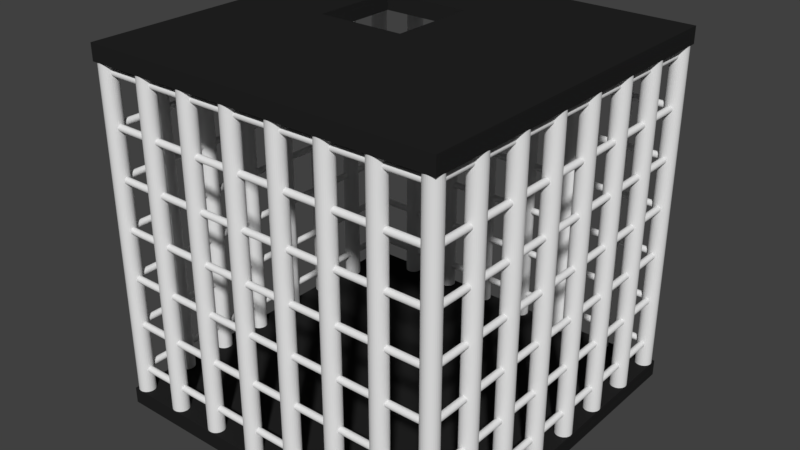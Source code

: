 # Source: K_figboden.blend  (saved by Blender 2.77.0; exported with 4.5.12 LTS)
import bpy
from mathutils import Matrix  # noqa: F401  (used for matrix-valued properties, if any)

bpy.ops.wm.read_factory_settings(use_empty=True)
scene = bpy.context.scene
scene.name = 'Scene'

# ---- collections
col_collection_1 = bpy.data.collections.new('Collection 1'); scene.collection.children.link(col_collection_1)

# ---- materials (node trees are filled in below, after node groups)
mat_cagedeckel = bpy.data.materials.new('CageDeckel')
mat_cagedeckel.alpha_threshold = 0.0
mat_cagedeckel.use_transparent_shadow = False
mat_cagedeckel.diffuse_color = (0.01739, 0.01739, 0.01739, 1.0)
mat_cagedeckel.roughness = 0.5
mat_cagecylindermaterial = bpy.data.materials.new('CageCylinderMaterial')
mat_cagecylindermaterial.alpha_threshold = 0.0
mat_cagecylindermaterial.use_transparent_shadow = False
mat_cagecylindermaterial.specular_color = (0.08714, 0.08578, 0.07568)
mat_cagecylindermaterial.roughness = 0.5

# ---- material node trees

# ---- world
world_world = bpy.data.worlds.new('World'); scene.world = world_world
world_world.color = (0.05088, 0.05088, 0.05088)
world_world.use_sun_shadow = False
world_world.sun_shadow_jitter_overblur = 0.0
world_world.cycles.sampling_method = 'MANUAL'

# ---- meshes
me_cube_000 = bpy.data.meshes.new('Cube.000')
me_cube_000.from_pydata([(-1.0, -1.0, -1.0), (-1.0, -1.0, 1.0), (-1.0, 1.0, -1.0), (-1.0, 1.0, 1.0), (1.0, -1.0, -1.0), (1.0, -1.0, 1.0), (1.0, 1.0, -1.0), (1.0, 1.0, 1.0), (-1.0, -1.0, -0.5), (-1.0, -1.0, 0.0), (-1.0, -1.0, 0.5), (-1.0, -0.5, 1.0), (-1.0, 0.0, 1.0), (-1.0, 0.5, 1.0), (-1.0, 1.0, 0.5), (-1.0, 1.0, 0.0), (-1.0, 1.0, -0.5), (-1.0, 0.5, -1.0), (-1.0, 0.0, -1.0), (-1.0, -0.5, -1.0), (-0.5, 1.0, 1.0), (0.0, 1.0, 1.0), (0.5, 1.0, 1.0), (1.0, 1.0, 0.5), (1.0, 1.0, 0.0), (1.0, 1.0, -0.5), (0.5, 1.0, -1.0), (0.0, 1.0, -1.0), (-0.5, 1.0, -1.0), (1.0, 0.5, 1.0), (1.0, 0.0, 1.0), (1.0, -0.5, 1.0), (1.0, -1.0, 0.5), (1.0, -1.0, 0.0), (1.0, -1.0, -0.5), (1.0, -0.5, -1.0), (1.0, 0.0, -1.0), (1.0, 0.5, -1.0), (0.5, -1.0, 1.0), (0.0, -1.0, 1.0), (-0.5, -1.0, 1.0), (-0.5, -1.0, -1.0), (0.0, -1.0, -1.0), (0.5, -1.0, -1.0), (0.5, -0.5, 1.0), (0.0, -0.5, 1.0), (-0.5, -0.5, 1.0), (0.5, 0.0, 1.0), (0.0, 0.0, 1.0), (-0.5, 0.0, 1.0), (0.5, 0.5, 1.0), (0.0, 0.5, 1.0), (-0.5, 0.5, 1.0), (-0.5, -0.5, -1.0), (0.0, -0.5, -1.0), (0.5, -0.5, -1.0), (-0.5, 0.0, -1.0), (0.0, 0.0, -1.0), (0.5, 0.0, -1.0), (-0.5, 0.5, -1.0), (0.0, 0.5, -1.0), (0.5, 0.5, -1.0), (0.5, -1.0, 0.5), (0.5, -1.0, 0.0), (0.5, -1.0, -0.5), (0.0, -1.0, 0.5), (0.0, -1.0, 0.0), (0.0, -1.0, -0.5), (-0.5, -1.0, 0.5), (-0.5, -1.0, 0.0), (-0.5, -1.0, -0.5), (1.0, 0.5, 0.5), (1.0, 0.5, 0.0), (1.0, 0.5, -0.5), (1.0, 0.0, 0.5), (1.0, 0.0, 0.0), (1.0, 0.0, -0.5), (1.0, -0.5, 0.5), (1.0, -0.5, 0.0), (1.0, -0.5, -0.5), (-0.5, 1.0, 0.5), (-0.5, 1.0, 0.0), (-0.5, 1.0, -0.5), (0.0, 1.0, 0.5), (0.0, 1.0, 0.0), (0.0, 1.0, -0.5), (0.5, 1.0, 0.5), (0.5, 1.0, 0.0), (0.5, 1.0, -0.5), (-1.0, -0.5, 0.5), (-1.0, -0.5, 0.0), (-1.0, -0.5, -0.5), (-1.0, 0.0, 0.5), (-1.0, 0.0, 0.0), (-1.0, 0.0, -0.5), (-1.0, 0.5, 0.5), (-1.0, 0.5, 0.0), (-1.0, 0.5, -0.5)], [], [(97, 16, 2, 17), (88, 25, 6, 26), (79, 34, 4, 35), (70, 8, 0, 41), (61, 26, 6, 37), (52, 20, 3, 13), (40, 46, 11, 1), (46, 49, 12, 11), (49, 52, 13, 12), (5, 31, 44, 38), (38, 44, 45, 39), (39, 45, 46, 40), (31, 30, 47, 44), (44, 47, 48, 45), (45, 48, 49, 46), (30, 29, 50, 47), (47, 50, 51, 48), (49, 56, 59, 52), (29, 7, 22, 50), (50, 22, 21, 51), (51, 21, 20, 52), (43, 55, 35, 4), (55, 58, 36, 35), (58, 61, 37, 36), (0, 19, 53, 41), (41, 53, 54, 42), (42, 54, 55, 43), (19, 18, 56, 53), (53, 56, 57, 54), (54, 57, 58, 55), (18, 17, 59, 56), (48, 57, 56, 49), (57, 60, 61, 58), (17, 2, 28, 59), (59, 28, 27, 60), (60, 27, 26, 61), (34, 64, 43, 4), (64, 67, 42, 43), (67, 70, 41, 42), (5, 38, 62, 32), (32, 62, 63, 33), (33, 63, 64, 34), (38, 39, 65, 62), (62, 65, 66, 63), (63, 66, 67, 64), (39, 40, 68, 65), (65, 68, 69, 66), (66, 69, 70, 67), (40, 1, 10, 68), (68, 10, 9, 69), (69, 9, 8, 70), (25, 73, 37, 6), (73, 76, 36, 37), (76, 79, 35, 36), (7, 29, 71, 23), (23, 71, 72, 24), (24, 72, 73, 25), (29, 30, 74, 71), (71, 74, 75, 72), (72, 75, 76, 73), (30, 31, 77, 74), (74, 77, 78, 75), (75, 78, 79, 76), (31, 5, 32, 77), (77, 32, 33, 78), (78, 33, 34, 79), (16, 82, 28, 2), (82, 85, 27, 28), (85, 88, 26, 27), (3, 20, 80, 14), (14, 80, 81, 15), (15, 81, 82, 16), (20, 21, 83, 80), (80, 83, 84, 81), (81, 84, 85, 82), (21, 22, 86, 83), (83, 86, 87, 84), (84, 87, 88, 85), (22, 7, 23, 86), (86, 23, 24, 87), (87, 24, 25, 88), (8, 91, 19, 0), (91, 94, 18, 19), (94, 97, 17, 18), (1, 11, 89, 10), (10, 89, 90, 9), (9, 90, 91, 8), (11, 12, 92, 89), (89, 92, 93, 90), (90, 93, 94, 91), (12, 13, 95, 92), (92, 95, 96, 93), (93, 96, 97, 94), (13, 3, 14, 95), (95, 14, 15, 96), (96, 15, 16, 97), (51, 52, 59, 60), (48, 51, 60, 57)])
_uv = me_cube_000.uv_layers.new(name='UVMap')
_uv.uv.foreach_set('vector', [0.4546, 0.8188, 0.3639, 0.8188, 0.3639, 0.9096, 0.4546, 0.9096, 0.09105, 0.7281, 0.0003028, 0.7281, 0.0003028, 0.8188, 0.09105, 0.8188, 0.1818, 0.6367, 0.2725, 0.6367, 0.2725, 0.7275, 0.1818, 0.7275, 0.6361, 0.8188, 0.7269, 0.8188, 0.7269, 0.9096, 0.6361, 0.9096, 0.09105, 0.3639, 0.09105, 0.2731, 0.0003028, 0.2731, 0.0003028, 0.3639, 0.09105, 0.09105, 0.0003028, 0.09105, 0.0003028, 0.0003028, 0.09105, 0.0003028, 0.3633, 0.09105, 0.2725, 0.09105, 0.2725, 0.0003028, 0.3633, 0.0003028, 0.2725, 0.09105, 0.1818, 0.09105, 0.1818, 0.0003028, 0.2725, 0.0003028, 0.1818, 0.09105, 0.09105, 0.09105, 0.09105, 0.0003028, 0.1818, 0.0003028, 0.7275, 0.9997, 0.7275, 0.909, 0.8182, 0.909, 0.8182, 0.9997, 0.3633, 0.2725, 0.2725, 0.2725, 0.2725, 0.1818, 0.3633, 0.1818, 0.3633, 0.1818, 0.2725, 0.1818, 0.2725, 0.09105, 0.3633, 0.09105, 0.7275, 0.909, 0.7275, 0.8182, 0.8182, 0.8182, 0.8182, 0.909, 0.2725, 0.2725, 0.1818, 0.2725, 0.1818, 0.1818, 0.2725, 0.1818, 0.2725, 0.1818, 0.1818, 0.1818, 0.1818, 0.09105, 0.2725, 0.09105, 0.7275, 0.8182, 0.7275, 0.7275, 0.8182, 0.7275, 0.8182, 0.8182, 0.1818, 0.2725, 0.09105, 0.2725, 0.09105, 0.1818, 0.1818, 0.1818, 0.9096, 0.2731, 0.9096, 0.6361, 0.8188, 0.6361, 0.8188, 0.2731, 0.7275, 0.7275, 0.7275, 0.6367, 0.8182, 0.6367, 0.8182, 0.7275, 0.09105, 0.2725, 0.0003028, 0.2725, 0.0003028, 0.1818, 0.09105, 0.1818, 0.09105, 0.1818, 0.0003028, 0.1818, 0.0003028, 0.09105, 0.09105, 0.09105, 0.09105, 0.6361, 0.09105, 0.5454, 0.0003028, 0.5454, 0.0003028, 0.6361, 0.09105, 0.5454, 0.09105, 0.4546, 0.0003028, 0.4546, 0.0003028, 0.5454, 0.09105, 0.4546, 0.09105, 0.3639, 0.0003028, 0.3639, 0.0003028, 0.4546, 0.3633, 0.6361, 0.3633, 0.5454, 0.2725, 0.5454, 0.2725, 0.6361, 0.2725, 0.6361, 0.2725, 0.5454, 0.1818, 0.5454, 0.1818, 0.6361, 0.1818, 0.6361, 0.1818, 0.5454, 0.09105, 0.5454, 0.09105, 0.6361, 0.3633, 0.5454, 0.3633, 0.4546, 0.2725, 0.4546, 0.2725, 0.5454, 0.2725, 0.5454, 0.2725, 0.4546, 0.1818, 0.4546, 0.1818, 0.5454, 0.1818, 0.5454, 0.1818, 0.4546, 0.09105, 0.4546, 0.09105, 0.5454, 0.3633, 0.4546, 0.3633, 0.3639, 0.2725, 0.3639, 0.2725, 0.4546, 0.1818, 0.1818, 0.5448, 0.1818, 0.5448, 0.09105, 0.1818, 0.09105, 0.1818, 0.4546, 0.1818, 0.3639, 0.09105, 0.3639, 0.09105, 0.4546, 0.3633, 0.3639, 0.3633, 0.2731, 0.2725, 0.2731, 0.2725, 0.3639, 0.2725, 0.3639, 0.2725, 0.2731, 0.1818, 0.2731, 0.1818, 0.3639, 0.1818, 0.3639, 0.1818, 0.2731, 0.09105, 0.2731, 0.09105, 0.3639, 0.2725, 0.6367, 0.3633, 0.6367, 0.3633, 0.7275, 0.2725, 0.7275, 0.4546, 0.8188, 0.5454, 0.8188, 0.5454, 0.9096, 0.4546, 0.9096, 0.5454, 0.8188, 0.6361, 0.8188, 0.6361, 0.9096, 0.5454, 0.9096, 0.6361, 0.2731, 0.7269, 0.2731, 0.7269, 0.3639, 0.6361, 0.3639, 0.6361, 0.3639, 0.7269, 0.3639, 0.7269, 0.4546, 0.6361, 0.4546, 0.6361, 0.4546, 0.7269, 0.4546, 0.7269, 0.5454, 0.6361, 0.5454, 0.4546, 0.546, 0.5454, 0.546, 0.5454, 0.6367, 0.4546, 0.6367, 0.4546, 0.6367, 0.5454, 0.6367, 0.5454, 0.7275, 0.4546, 0.7275, 0.4546, 0.7275, 0.5454, 0.7275, 0.5454, 0.8182, 0.4546, 0.8182, 0.5454, 0.546, 0.6361, 0.546, 0.6361, 0.6367, 0.5454, 0.6367, 0.5454, 0.6367, 0.6361, 0.6367, 0.6361, 0.7275, 0.5454, 0.7275, 0.5454, 0.7275, 0.6361, 0.7275, 0.6361, 0.8182, 0.5454, 0.8182, 0.6361, 0.546, 0.7269, 0.546, 0.7269, 0.6367, 0.6361, 0.6367, 0.6361, 0.6367, 0.7269, 0.6367, 0.7269, 0.7275, 0.6361, 0.7275, 0.6361, 0.7275, 0.7269, 0.7275, 0.7269, 0.8182, 0.6361, 0.8182, 0.0003028, 0.8194, 0.09105, 0.8194, 0.09105, 0.9102, 0.0003028, 0.9102, 0.0003028, 0.6367, 0.09105, 0.6367, 0.09105, 0.7275, 0.0003028, 0.7275, 0.09105, 0.6367, 0.1818, 0.6367, 0.1818, 0.7275, 0.09105, 0.7275, 0.8188, 0.6367, 0.9096, 0.6367, 0.9096, 0.7275, 0.8188, 0.7275, 0.8188, 0.7275, 0.9096, 0.7275, 0.9096, 0.8182, 0.8188, 0.8182, 0.8188, 0.8182, 0.9096, 0.8182, 0.9096, 0.909, 0.8188, 0.909, 0.3639, 0.2731, 0.4546, 0.2731, 0.4546, 0.3639, 0.3639, 0.3639, 0.3639, 0.3639, 0.4546, 0.3639, 0.4546, 0.4546, 0.3639, 0.4546, 0.3639, 0.4546, 0.4546, 0.4546, 0.4546, 0.5454, 0.3639, 0.5454, 0.4546, 0.2731, 0.5454, 0.2731, 0.5454, 0.3639, 0.4546, 0.3639, 0.4546, 0.3639, 0.5454, 0.3639, 0.5454, 0.4546, 0.4546, 0.4546, 0.4546, 0.4546, 0.5454, 0.4546, 0.5454, 0.5454, 0.4546, 0.5454, 0.5454, 0.2731, 0.6361, 0.2731, 0.6361, 0.3639, 0.5454, 0.3639, 0.5454, 0.3639, 0.6361, 0.3639, 0.6361, 0.4546, 0.5454, 0.4546, 0.5454, 0.4546, 0.6361, 0.4546, 0.6361, 0.5454, 0.5454, 0.5454, 0.3633, 0.7281, 0.2725, 0.7281, 0.2725, 0.8188, 0.3633, 0.8188, 0.2725, 0.7281, 0.1818, 0.7281, 0.1818, 0.8188, 0.2725, 0.8188, 0.1818, 0.7281, 0.09105, 0.7281, 0.09105, 0.8188, 0.1818, 0.8188, 0.9083, 0.0003028, 0.8176, 0.0003028, 0.8176, 0.09105, 0.9083, 0.09105, 0.9083, 0.09105, 0.8176, 0.09105, 0.8176, 0.1818, 0.9083, 0.1818, 0.9083, 0.1818, 0.8176, 0.1818, 0.8176, 0.2725, 0.9083, 0.2725, 0.8176, 0.0003028, 0.7269, 0.0003028, 0.7269, 0.09105, 0.8176, 0.09105, 0.8176, 0.09105, 0.7269, 0.09105, 0.7269, 0.1818, 0.8176, 0.1818, 0.8176, 0.1818, 0.7269, 0.1818, 0.7269, 0.2725, 0.8176, 0.2725, 0.7269, 0.0003028, 0.6361, 0.0003028, 0.6361, 0.09105, 0.7269, 0.09105, 0.7269, 0.09105, 0.6361, 0.09105, 0.6361, 0.1818, 0.7269, 0.1818, 0.7269, 0.1818, 0.6361, 0.1818, 0.6361, 0.2725, 0.7269, 0.2725, 0.6361, 0.0003028, 0.5454, 0.0003028, 0.5454, 0.09105, 0.6361, 0.09105, 0.6361, 0.09105, 0.5454, 0.09105, 0.5454, 0.1818, 0.6361, 0.1818, 0.6361, 0.1818, 0.5454, 0.1818, 0.5454, 0.2725, 0.6361, 0.2725, 0.7269, 0.8188, 0.6361, 0.8188, 0.6361, 0.9096, 0.7269, 0.9096, 0.6361, 0.8188, 0.5454, 0.8188, 0.5454, 0.9096, 0.6361, 0.9096, 0.5454, 0.8188, 0.4546, 0.8188, 0.4546, 0.9096, 0.5454, 0.9096, 0.7269, 0.546, 0.6361, 0.546, 0.6361, 0.6367, 0.7269, 0.6367, 0.7269, 0.6367, 0.6361, 0.6367, 0.6361, 0.7275, 0.7269, 0.7275, 0.7269, 0.7275, 0.6361, 0.7275, 0.6361, 0.8182, 0.7269, 0.8182, 0.6361, 0.546, 0.5454, 0.546, 0.5454, 0.6367, 0.6361, 0.6367, 0.6361, 0.6367, 0.5454, 0.6367, 0.5454, 0.7275, 0.6361, 0.7275, 0.6361, 0.7275, 0.5454, 0.7275, 0.5454, 0.8182, 0.6361, 0.8182, 0.5454, 0.546, 0.4546, 0.546, 0.4546, 0.6367, 0.5454, 0.6367, 0.5454, 0.6367, 0.4546, 0.6367, 0.4546, 0.7275, 0.5454, 0.7275, 0.5454, 0.7275, 0.4546, 0.7275, 0.4546, 0.8182, 0.5454, 0.8182, 0.4546, 0.546, 0.3639, 0.546, 0.3639, 0.6367, 0.4546, 0.6367, 0.4546, 0.6367, 0.3639, 0.6367, 0.3639, 0.7275, 0.4546, 0.7275, 0.4546, 0.7275, 0.3639, 0.7275, 0.3639, 0.8182, 0.4546, 0.8182, 0.7275, 0.2731, 0.8182, 0.2731, 0.8182, 0.6361, 0.7275, 0.6361, 0.1818, 0.1818, 0.1818, 0.2725, 0.5448, 0.2725, 0.5448, 0.1818])
me_cube_000.materials.append(mat_cagedeckel)
me_cube_000.use_remesh_preserve_volume = False
me_cube_000.use_remesh_preserve_attributes = False
me_cube_000.use_mirror_vertex_groups = False
me_cube_000.update()
me_cylinder_007 = bpy.data.meshes.new('Cylinder.007')
me_cylinder_007.from_pydata([(0.0, 1.0, -1.0), (0.0, 1.0, 1.0), (0.1951, 0.9808, -1.0), (0.1951, 0.9808, 1.0), (0.3827, 0.9239, -1.0), (0.3827, 0.9239, 1.0), (0.5556, 0.8315, -1.0), (0.5556, 0.8315, 1.0), (0.7071, 0.7071, -1.0), (0.7071, 0.7071, 1.0), (0.8315, 0.5556, -1.0), (0.8315, 0.5556, 1.0), (0.9239, 0.3827, -1.0), (0.9239, 0.3827, 1.0), (0.9808, 0.1951, -1.0), (0.9808, 0.1951, 1.0), (1.0, 7.55e-08, -1.0), (1.0, 7.55e-08, 1.0), (0.9808, -0.1951, -1.0), (0.9808, -0.1951, 1.0), (0.9239, -0.3827, -1.0), (0.9239, -0.3827, 1.0), (0.8315, -0.5556, -1.0), (0.8315, -0.5556, 1.0), (0.7071, -0.7071, -1.0), (0.7071, -0.7071, 1.0), (0.5556, -0.8315, -1.0), (0.5556, -0.8315, 1.0), (0.3827, -0.9239, -1.0), (0.3827, -0.9239, 1.0), (0.1951, -0.9808, -1.0), (0.1951, -0.9808, 1.0), (-3.258e-07, -1.0, -1.0), (-3.258e-07, -1.0, 1.0), (-0.1951, -0.9808, -1.0), (-0.1951, -0.9808, 1.0), (-0.3827, -0.9239, -1.0), (-0.3827, -0.9239, 1.0), (-0.5556, -0.8315, -1.0), (-0.5556, -0.8315, 1.0), (-0.7071, -0.7071, -1.0), (-0.7071, -0.7071, 1.0), (-0.8315, -0.5556, -1.0), (-0.8315, -0.5556, 1.0), (-0.9239, -0.3827, -1.0), (-0.9239, -0.3827, 1.0), (-0.9808, -0.1951, -1.0), (-0.9808, -0.1951, 1.0), (-1.0, 9.656e-07, -1.0), (-1.0, 9.656e-07, 1.0), (-0.9808, 0.1951, -1.0), (-0.9808, 0.1951, 1.0), (-0.9239, 0.3827, -1.0), (-0.9239, 0.3827, 1.0), (-0.8315, 0.5556, -1.0), (-0.8315, 0.5556, 1.0), (-0.7071, 0.7071, -1.0), (-0.7071, 0.7071, 1.0), (-0.5556, 0.8315, -1.0), (-0.5556, 0.8315, 1.0), (-0.3827, 0.9239, -1.0), (-0.3827, 0.9239, 1.0), (-0.1951, 0.9808, -1.0), (-0.1951, 0.9808, 1.0)], [], [(0, 1, 3, 2), (2, 3, 5, 4), (4, 5, 7, 6), (6, 7, 9, 8), (8, 9, 11, 10), (10, 11, 13, 12), (12, 13, 15, 14), (14, 15, 17, 16), (16, 17, 19, 18), (18, 19, 21, 20), (20, 21, 23, 22), (22, 23, 25, 24), (24, 25, 27, 26), (26, 27, 29, 28), (28, 29, 31, 30), (30, 31, 33, 32), (32, 33, 35, 34), (34, 35, 37, 36), (36, 37, 39, 38), (38, 39, 41, 40), (40, 41, 43, 42), (42, 43, 45, 44), (44, 45, 47, 46), (46, 47, 49, 48), (48, 49, 51, 50), (50, 51, 53, 52), (52, 53, 55, 54), (54, 55, 57, 56), (56, 57, 59, 58), (58, 59, 61, 60), (3, 1, 63, 61, 59, 57, 55, 53, 51, 49, 47, 45, 43, 41, 39, 37, 35, 33, 31, 29, 27, 25, 23, 21, 19, 17, 15, 13, 11, 9, 7, 5), (60, 61, 63, 62), (62, 63, 1, 0), (0, 2, 4, 6, 8, 10, 12, 14, 16, 18, 20, 22, 24, 26, 28, 30, 32, 34, 36, 38, 40, 42, 44, 46, 48, 50, 52, 54, 56, 58, 60, 62)])
me_cylinder_007.materials.append(mat_cagecylindermaterial)
me_cylinder_007.use_remesh_preserve_volume = False
me_cylinder_007.use_remesh_preserve_attributes = False
me_cylinder_007.use_mirror_vertex_groups = False
me_cylinder_007.update()
me_cylinder_006 = bpy.data.meshes.new('Cylinder.006')
me_cylinder_006.from_pydata([(0.0, 1.0, -1.0), (0.0, 1.0, 1.0), (0.1951, 0.9808, -1.0), (0.1951, 0.9808, 1.0), (0.3827, 0.9239, -1.0), (0.3827, 0.9239, 1.0), (0.5556, 0.8315, -1.0), (0.5556, 0.8315, 1.0), (0.7071, 0.7071, -1.0), (0.7071, 0.7071, 1.0), (0.8315, 0.5556, -1.0), (0.8315, 0.5556, 1.0), (0.9239, 0.3827, -1.0), (0.9239, 0.3827, 1.0), (0.9808, 0.1951, -1.0), (0.9808, 0.1951, 1.0), (1.0, 7.55e-08, -1.0), (1.0, 7.55e-08, 1.0), (0.9808, -0.1951, -1.0), (0.9808, -0.1951, 1.0), (0.9239, -0.3827, -1.0), (0.9239, -0.3827, 1.0), (0.8315, -0.5556, -1.0), (0.8315, -0.5556, 1.0), (0.7071, -0.7071, -1.0), (0.7071, -0.7071, 1.0), (0.5556, -0.8315, -1.0), (0.5556, -0.8315, 1.0), (0.3827, -0.9239, -1.0), (0.3827, -0.9239, 1.0), (0.1951, -0.9808, -1.0), (0.1951, -0.9808, 1.0), (-3.258e-07, -1.0, -1.0), (-3.258e-07, -1.0, 1.0), (-0.1951, -0.9808, -1.0), (-0.1951, -0.9808, 1.0), (-0.3827, -0.9239, -1.0), (-0.3827, -0.9239, 1.0), (-0.5556, -0.8315, -1.0), (-0.5556, -0.8315, 1.0), (-0.7071, -0.7071, -1.0), (-0.7071, -0.7071, 1.0), (-0.8315, -0.5556, -1.0), (-0.8315, -0.5556, 1.0), (-0.9239, -0.3827, -1.0), (-0.9239, -0.3827, 1.0), (-0.9808, -0.1951, -1.0), (-0.9808, -0.1951, 1.0), (-1.0, 9.656e-07, -1.0), (-1.0, 9.656e-07, 1.0), (-0.9808, 0.1951, -1.0), (-0.9808, 0.1951, 1.0), (-0.9239, 0.3827, -1.0), (-0.9239, 0.3827, 1.0), (-0.8315, 0.5556, -1.0), (-0.8315, 0.5556, 1.0), (-0.7071, 0.7071, -1.0), (-0.7071, 0.7071, 1.0), (-0.5556, 0.8315, -1.0), (-0.5556, 0.8315, 1.0), (-0.3827, 0.9239, -1.0), (-0.3827, 0.9239, 1.0), (-0.1951, 0.9808, -1.0), (-0.1951, 0.9808, 1.0)], [], [(0, 1, 3, 2), (2, 3, 5, 4), (4, 5, 7, 6), (6, 7, 9, 8), (8, 9, 11, 10), (10, 11, 13, 12), (12, 13, 15, 14), (14, 15, 17, 16), (16, 17, 19, 18), (18, 19, 21, 20), (20, 21, 23, 22), (22, 23, 25, 24), (24, 25, 27, 26), (26, 27, 29, 28), (28, 29, 31, 30), (30, 31, 33, 32), (32, 33, 35, 34), (34, 35, 37, 36), (36, 37, 39, 38), (38, 39, 41, 40), (40, 41, 43, 42), (42, 43, 45, 44), (44, 45, 47, 46), (46, 47, 49, 48), (48, 49, 51, 50), (50, 51, 53, 52), (52, 53, 55, 54), (54, 55, 57, 56), (56, 57, 59, 58), (58, 59, 61, 60), (3, 1, 63, 61, 59, 57, 55, 53, 51, 49, 47, 45, 43, 41, 39, 37, 35, 33, 31, 29, 27, 25, 23, 21, 19, 17, 15, 13, 11, 9, 7, 5), (60, 61, 63, 62), (62, 63, 1, 0), (0, 2, 4, 6, 8, 10, 12, 14, 16, 18, 20, 22, 24, 26, 28, 30, 32, 34, 36, 38, 40, 42, 44, 46, 48, 50, 52, 54, 56, 58, 60, 62)])
me_cylinder_006.materials.append(mat_cagecylindermaterial)
me_cylinder_006.use_remesh_preserve_volume = False
me_cylinder_006.use_remesh_preserve_attributes = False
me_cylinder_006.use_mirror_vertex_groups = False
me_cylinder_006.update()
me_cylinder_005 = bpy.data.meshes.new('Cylinder.005')
me_cylinder_005.from_pydata([(0.0, 1.0, -1.0), (0.0, 1.0, 1.0), (0.1951, 0.9808, -1.0), (0.1951, 0.9808, 1.0), (0.3827, 0.9239, -1.0), (0.3827, 0.9239, 1.0), (0.5556, 0.8315, -1.0), (0.5556, 0.8315, 1.0), (0.7071, 0.7071, -1.0), (0.7071, 0.7071, 1.0), (0.8315, 0.5556, -1.0), (0.8315, 0.5556, 1.0), (0.9239, 0.3827, -1.0), (0.9239, 0.3827, 1.0), (0.9808, 0.1951, -1.0), (0.9808, 0.1951, 1.0), (1.0, 7.55e-08, -1.0), (1.0, 7.55e-08, 1.0), (0.9808, -0.1951, -1.0), (0.9808, -0.1951, 1.0), (0.9239, -0.3827, -1.0), (0.9239, -0.3827, 1.0), (0.8315, -0.5556, -1.0), (0.8315, -0.5556, 1.0), (0.7071, -0.7071, -1.0), (0.7071, -0.7071, 1.0), (0.5556, -0.8315, -1.0), (0.5556, -0.8315, 1.0), (0.3827, -0.9239, -1.0), (0.3827, -0.9239, 1.0), (0.1951, -0.9808, -1.0), (0.1951, -0.9808, 1.0), (-3.258e-07, -1.0, -1.0), (-3.258e-07, -1.0, 1.0), (-0.1951, -0.9808, -1.0), (-0.1951, -0.9808, 1.0), (-0.3827, -0.9239, -1.0), (-0.3827, -0.9239, 1.0), (-0.5556, -0.8315, -1.0), (-0.5556, -0.8315, 1.0), (-0.7071, -0.7071, -1.0), (-0.7071, -0.7071, 1.0), (-0.8315, -0.5556, -1.0), (-0.8315, -0.5556, 1.0), (-0.9239, -0.3827, -1.0), (-0.9239, -0.3827, 1.0), (-0.9808, -0.1951, -1.0), (-0.9808, -0.1951, 1.0), (-1.0, 9.656e-07, -1.0), (-1.0, 9.656e-07, 1.0), (-0.9808, 0.1951, -1.0), (-0.9808, 0.1951, 1.0), (-0.9239, 0.3827, -1.0), (-0.9239, 0.3827, 1.0), (-0.8315, 0.5556, -1.0), (-0.8315, 0.5556, 1.0), (-0.7071, 0.7071, -1.0), (-0.7071, 0.7071, 1.0), (-0.5556, 0.8315, -1.0), (-0.5556, 0.8315, 1.0), (-0.3827, 0.9239, -1.0), (-0.3827, 0.9239, 1.0), (-0.1951, 0.9808, -1.0), (-0.1951, 0.9808, 1.0)], [], [(0, 1, 3, 2), (2, 3, 5, 4), (4, 5, 7, 6), (6, 7, 9, 8), (8, 9, 11, 10), (10, 11, 13, 12), (12, 13, 15, 14), (14, 15, 17, 16), (16, 17, 19, 18), (18, 19, 21, 20), (20, 21, 23, 22), (22, 23, 25, 24), (24, 25, 27, 26), (26, 27, 29, 28), (28, 29, 31, 30), (30, 31, 33, 32), (32, 33, 35, 34), (34, 35, 37, 36), (36, 37, 39, 38), (38, 39, 41, 40), (40, 41, 43, 42), (42, 43, 45, 44), (44, 45, 47, 46), (46, 47, 49, 48), (48, 49, 51, 50), (50, 51, 53, 52), (52, 53, 55, 54), (54, 55, 57, 56), (56, 57, 59, 58), (58, 59, 61, 60), (3, 1, 63, 61, 59, 57, 55, 53, 51, 49, 47, 45, 43, 41, 39, 37, 35, 33, 31, 29, 27, 25, 23, 21, 19, 17, 15, 13, 11, 9, 7, 5), (60, 61, 63, 62), (62, 63, 1, 0), (0, 2, 4, 6, 8, 10, 12, 14, 16, 18, 20, 22, 24, 26, 28, 30, 32, 34, 36, 38, 40, 42, 44, 46, 48, 50, 52, 54, 56, 58, 60, 62)])
me_cylinder_005.materials.append(mat_cagecylindermaterial)
me_cylinder_005.use_remesh_preserve_volume = False
me_cylinder_005.use_remesh_preserve_attributes = False
me_cylinder_005.use_mirror_vertex_groups = False
me_cylinder_005.update()
me_cylinder_004 = bpy.data.meshes.new('Cylinder.004')
me_cylinder_004.from_pydata([(0.0, 1.0, -1.0), (0.0, 1.0, 1.0), (0.1951, 0.9808, -1.0), (0.1951, 0.9808, 1.0), (0.3827, 0.9239, -1.0), (0.3827, 0.9239, 1.0), (0.5556, 0.8315, -1.0), (0.5556, 0.8315, 1.0), (0.7071, 0.7071, -1.0), (0.7071, 0.7071, 1.0), (0.8315, 0.5556, -1.0), (0.8315, 0.5556, 1.0), (0.9239, 0.3827, -1.0), (0.9239, 0.3827, 1.0), (0.9808, 0.1951, -1.0), (0.9808, 0.1951, 1.0), (1.0, 7.55e-08, -1.0), (1.0, 7.55e-08, 1.0), (0.9808, -0.1951, -1.0), (0.9808, -0.1951, 1.0), (0.9239, -0.3827, -1.0), (0.9239, -0.3827, 1.0), (0.8315, -0.5556, -1.0), (0.8315, -0.5556, 1.0), (0.7071, -0.7071, -1.0), (0.7071, -0.7071, 1.0), (0.5556, -0.8315, -1.0), (0.5556, -0.8315, 1.0), (0.3827, -0.9239, -1.0), (0.3827, -0.9239, 1.0), (0.1951, -0.9808, -1.0), (0.1951, -0.9808, 1.0), (-3.258e-07, -1.0, -1.0), (-3.258e-07, -1.0, 1.0), (-0.1951, -0.9808, -1.0), (-0.1951, -0.9808, 1.0), (-0.3827, -0.9239, -1.0), (-0.3827, -0.9239, 1.0), (-0.5556, -0.8315, -1.0), (-0.5556, -0.8315, 1.0), (-0.7071, -0.7071, -1.0), (-0.7071, -0.7071, 1.0), (-0.8315, -0.5556, -1.0), (-0.8315, -0.5556, 1.0), (-0.9239, -0.3827, -1.0), (-0.9239, -0.3827, 1.0), (-0.9808, -0.1951, -1.0), (-0.9808, -0.1951, 1.0), (-1.0, 9.656e-07, -1.0), (-1.0, 9.656e-07, 1.0), (-0.9808, 0.1951, -1.0), (-0.9808, 0.1951, 1.0), (-0.9239, 0.3827, -1.0), (-0.9239, 0.3827, 1.0), (-0.8315, 0.5556, -1.0), (-0.8315, 0.5556, 1.0), (-0.7071, 0.7071, -1.0), (-0.7071, 0.7071, 1.0), (-0.5556, 0.8315, -1.0), (-0.5556, 0.8315, 1.0), (-0.3827, 0.9239, -1.0), (-0.3827, 0.9239, 1.0), (-0.1951, 0.9808, -1.0), (-0.1951, 0.9808, 1.0)], [], [(0, 1, 3, 2), (2, 3, 5, 4), (4, 5, 7, 6), (6, 7, 9, 8), (8, 9, 11, 10), (10, 11, 13, 12), (12, 13, 15, 14), (14, 15, 17, 16), (16, 17, 19, 18), (18, 19, 21, 20), (20, 21, 23, 22), (22, 23, 25, 24), (24, 25, 27, 26), (26, 27, 29, 28), (28, 29, 31, 30), (30, 31, 33, 32), (32, 33, 35, 34), (34, 35, 37, 36), (36, 37, 39, 38), (38, 39, 41, 40), (40, 41, 43, 42), (42, 43, 45, 44), (44, 45, 47, 46), (46, 47, 49, 48), (48, 49, 51, 50), (50, 51, 53, 52), (52, 53, 55, 54), (54, 55, 57, 56), (56, 57, 59, 58), (58, 59, 61, 60), (3, 1, 63, 61, 59, 57, 55, 53, 51, 49, 47, 45, 43, 41, 39, 37, 35, 33, 31, 29, 27, 25, 23, 21, 19, 17, 15, 13, 11, 9, 7, 5), (60, 61, 63, 62), (62, 63, 1, 0), (0, 2, 4, 6, 8, 10, 12, 14, 16, 18, 20, 22, 24, 26, 28, 30, 32, 34, 36, 38, 40, 42, 44, 46, 48, 50, 52, 54, 56, 58, 60, 62)])
me_cylinder_004.materials.append(mat_cagecylindermaterial)
me_cylinder_004.use_remesh_preserve_volume = False
me_cylinder_004.use_remesh_preserve_attributes = False
me_cylinder_004.use_mirror_vertex_groups = False
me_cylinder_004.update()
me_cylinder_003 = bpy.data.meshes.new('Cylinder.003')
me_cylinder_003.from_pydata([(0.0, 1.0, -1.0), (0.0, 1.0, 1.0), (0.1951, 0.9808, -1.0), (0.1951, 0.9808, 1.0), (0.3827, 0.9239, -1.0), (0.3827, 0.9239, 1.0), (0.5556, 0.8315, -1.0), (0.5556, 0.8315, 1.0), (0.7071, 0.7071, -1.0), (0.7071, 0.7071, 1.0), (0.8315, 0.5556, -1.0), (0.8315, 0.5556, 1.0), (0.9239, 0.3827, -1.0), (0.9239, 0.3827, 1.0), (0.9808, 0.1951, -1.0), (0.9808, 0.1951, 1.0), (1.0, 7.55e-08, -1.0), (1.0, 7.55e-08, 1.0), (0.9808, -0.1951, -1.0), (0.9808, -0.1951, 1.0), (0.9239, -0.3827, -1.0), (0.9239, -0.3827, 1.0), (0.8315, -0.5556, -1.0), (0.8315, -0.5556, 1.0), (0.7071, -0.7071, -1.0), (0.7071, -0.7071, 1.0), (0.5556, -0.8315, -1.0), (0.5556, -0.8315, 1.0), (0.3827, -0.9239, -1.0), (0.3827, -0.9239, 1.0), (0.1951, -0.9808, -1.0), (0.1951, -0.9808, 1.0), (-3.258e-07, -1.0, -1.0), (-3.258e-07, -1.0, 1.0), (-0.1951, -0.9808, -1.0), (-0.1951, -0.9808, 1.0), (-0.3827, -0.9239, -1.0), (-0.3827, -0.9239, 1.0), (-0.5556, -0.8315, -1.0), (-0.5556, -0.8315, 1.0), (-0.7071, -0.7071, -1.0), (-0.7071, -0.7071, 1.0), (-0.8315, -0.5556, -1.0), (-0.8315, -0.5556, 1.0), (-0.9239, -0.3827, -1.0), (-0.9239, -0.3827, 1.0), (-0.9808, -0.1951, -1.0), (-0.9808, -0.1951, 1.0), (-1.0, 9.656e-07, -1.0), (-1.0, 9.656e-07, 1.0), (-0.9808, 0.1951, -1.0), (-0.9808, 0.1951, 1.0), (-0.9239, 0.3827, -1.0), (-0.9239, 0.3827, 1.0), (-0.8315, 0.5556, -1.0), (-0.8315, 0.5556, 1.0), (-0.7071, 0.7071, -1.0), (-0.7071, 0.7071, 1.0), (-0.5556, 0.8315, -1.0), (-0.5556, 0.8315, 1.0), (-0.3827, 0.9239, -1.0), (-0.3827, 0.9239, 1.0), (-0.1951, 0.9808, -1.0), (-0.1951, 0.9808, 1.0)], [], [(0, 1, 3, 2), (2, 3, 5, 4), (4, 5, 7, 6), (6, 7, 9, 8), (8, 9, 11, 10), (10, 11, 13, 12), (12, 13, 15, 14), (14, 15, 17, 16), (16, 17, 19, 18), (18, 19, 21, 20), (20, 21, 23, 22), (22, 23, 25, 24), (24, 25, 27, 26), (26, 27, 29, 28), (28, 29, 31, 30), (30, 31, 33, 32), (32, 33, 35, 34), (34, 35, 37, 36), (36, 37, 39, 38), (38, 39, 41, 40), (40, 41, 43, 42), (42, 43, 45, 44), (44, 45, 47, 46), (46, 47, 49, 48), (48, 49, 51, 50), (50, 51, 53, 52), (52, 53, 55, 54), (54, 55, 57, 56), (56, 57, 59, 58), (58, 59, 61, 60), (3, 1, 63, 61, 59, 57, 55, 53, 51, 49, 47, 45, 43, 41, 39, 37, 35, 33, 31, 29, 27, 25, 23, 21, 19, 17, 15, 13, 11, 9, 7, 5), (60, 61, 63, 62), (62, 63, 1, 0), (0, 2, 4, 6, 8, 10, 12, 14, 16, 18, 20, 22, 24, 26, 28, 30, 32, 34, 36, 38, 40, 42, 44, 46, 48, 50, 52, 54, 56, 58, 60, 62)])
me_cylinder_003.materials.append(mat_cagecylindermaterial)
me_cylinder_003.use_remesh_preserve_volume = False
me_cylinder_003.use_remesh_preserve_attributes = False
me_cylinder_003.use_mirror_vertex_groups = False
me_cylinder_003.update()
me_cylinder_002 = bpy.data.meshes.new('Cylinder.002')
me_cylinder_002.from_pydata([(0.0, 1.0, -1.0), (0.0, 1.0, 1.0), (0.1951, 0.9808, -1.0), (0.1951, 0.9808, 1.0), (0.3827, 0.9239, -1.0), (0.3827, 0.9239, 1.0), (0.5556, 0.8315, -1.0), (0.5556, 0.8315, 1.0), (0.7071, 0.7071, -1.0), (0.7071, 0.7071, 1.0), (0.8315, 0.5556, -1.0), (0.8315, 0.5556, 1.0), (0.9239, 0.3827, -1.0), (0.9239, 0.3827, 1.0), (0.9808, 0.1951, -1.0), (0.9808, 0.1951, 1.0), (1.0, 7.55e-08, -1.0), (1.0, 7.55e-08, 1.0), (0.9808, -0.1951, -1.0), (0.9808, -0.1951, 1.0), (0.9239, -0.3827, -1.0), (0.9239, -0.3827, 1.0), (0.8315, -0.5556, -1.0), (0.8315, -0.5556, 1.0), (0.7071, -0.7071, -1.0), (0.7071, -0.7071, 1.0), (0.5556, -0.8315, -1.0), (0.5556, -0.8315, 1.0), (0.3827, -0.9239, -1.0), (0.3827, -0.9239, 1.0), (0.1951, -0.9808, -1.0), (0.1951, -0.9808, 1.0), (-3.258e-07, -1.0, -1.0), (-3.258e-07, -1.0, 1.0), (-0.1951, -0.9808, -1.0), (-0.1951, -0.9808, 1.0), (-0.3827, -0.9239, -1.0), (-0.3827, -0.9239, 1.0), (-0.5556, -0.8315, -1.0), (-0.5556, -0.8315, 1.0), (-0.7071, -0.7071, -1.0), (-0.7071, -0.7071, 1.0), (-0.8315, -0.5556, -1.0), (-0.8315, -0.5556, 1.0), (-0.9239, -0.3827, -1.0), (-0.9239, -0.3827, 1.0), (-0.9808, -0.1951, -1.0), (-0.9808, -0.1951, 1.0), (-1.0, 9.656e-07, -1.0), (-1.0, 9.656e-07, 1.0), (-0.9808, 0.1951, -1.0), (-0.9808, 0.1951, 1.0), (-0.9239, 0.3827, -1.0), (-0.9239, 0.3827, 1.0), (-0.8315, 0.5556, -1.0), (-0.8315, 0.5556, 1.0), (-0.7071, 0.7071, -1.0), (-0.7071, 0.7071, 1.0), (-0.5556, 0.8315, -1.0), (-0.5556, 0.8315, 1.0), (-0.3827, 0.9239, -1.0), (-0.3827, 0.9239, 1.0), (-0.1951, 0.9808, -1.0), (-0.1951, 0.9808, 1.0)], [], [(0, 1, 3, 2), (2, 3, 5, 4), (4, 5, 7, 6), (6, 7, 9, 8), (8, 9, 11, 10), (10, 11, 13, 12), (12, 13, 15, 14), (14, 15, 17, 16), (16, 17, 19, 18), (18, 19, 21, 20), (20, 21, 23, 22), (22, 23, 25, 24), (24, 25, 27, 26), (26, 27, 29, 28), (28, 29, 31, 30), (30, 31, 33, 32), (32, 33, 35, 34), (34, 35, 37, 36), (36, 37, 39, 38), (38, 39, 41, 40), (40, 41, 43, 42), (42, 43, 45, 44), (44, 45, 47, 46), (46, 47, 49, 48), (48, 49, 51, 50), (50, 51, 53, 52), (52, 53, 55, 54), (54, 55, 57, 56), (56, 57, 59, 58), (58, 59, 61, 60), (3, 1, 63, 61, 59, 57, 55, 53, 51, 49, 47, 45, 43, 41, 39, 37, 35, 33, 31, 29, 27, 25, 23, 21, 19, 17, 15, 13, 11, 9, 7, 5), (60, 61, 63, 62), (62, 63, 1, 0), (0, 2, 4, 6, 8, 10, 12, 14, 16, 18, 20, 22, 24, 26, 28, 30, 32, 34, 36, 38, 40, 42, 44, 46, 48, 50, 52, 54, 56, 58, 60, 62)])
me_cylinder_002.materials.append(mat_cagecylindermaterial)
me_cylinder_002.use_remesh_preserve_volume = False
me_cylinder_002.use_remesh_preserve_attributes = False
me_cylinder_002.use_mirror_vertex_groups = False
me_cylinder_002.update()
me_cylinder_001 = bpy.data.meshes.new('Cylinder.001')
me_cylinder_001.from_pydata([(0.0, 1.0, -1.0), (0.0, 1.0, 1.0), (0.1951, 0.9808, -1.0), (0.1951, 0.9808, 1.0), (0.3827, 0.9239, -1.0), (0.3827, 0.9239, 1.0), (0.5556, 0.8315, -1.0), (0.5556, 0.8315, 1.0), (0.7071, 0.7071, -1.0), (0.7071, 0.7071, 1.0), (0.8315, 0.5556, -1.0), (0.8315, 0.5556, 1.0), (0.9239, 0.3827, -1.0), (0.9239, 0.3827, 1.0), (0.9808, 0.1951, -1.0), (0.9808, 0.1951, 1.0), (1.0, 7.55e-08, -1.0), (1.0, 7.55e-08, 1.0), (0.9808, -0.1951, -1.0), (0.9808, -0.1951, 1.0), (0.9239, -0.3827, -1.0), (0.9239, -0.3827, 1.0), (0.8315, -0.5556, -1.0), (0.8315, -0.5556, 1.0), (0.7071, -0.7071, -1.0), (0.7071, -0.7071, 1.0), (0.5556, -0.8315, -1.0), (0.5556, -0.8315, 1.0), (0.3827, -0.9239, -1.0), (0.3827, -0.9239, 1.0), (0.1951, -0.9808, -1.0), (0.1951, -0.9808, 1.0), (-3.258e-07, -1.0, -1.0), (-3.258e-07, -1.0, 1.0), (-0.1951, -0.9808, -1.0), (-0.1951, -0.9808, 1.0), (-0.3827, -0.9239, -1.0), (-0.3827, -0.9239, 1.0), (-0.5556, -0.8315, -1.0), (-0.5556, -0.8315, 1.0), (-0.7071, -0.7071, -1.0), (-0.7071, -0.7071, 1.0), (-0.8315, -0.5556, -1.0), (-0.8315, -0.5556, 1.0), (-0.9239, -0.3827, -1.0), (-0.9239, -0.3827, 1.0), (-0.9808, -0.1951, -1.0), (-0.9808, -0.1951, 1.0), (-1.0, 9.656e-07, -1.0), (-1.0, 9.656e-07, 1.0), (-0.9808, 0.1951, -1.0), (-0.9808, 0.1951, 1.0), (-0.9239, 0.3827, -1.0), (-0.9239, 0.3827, 1.0), (-0.8315, 0.5556, -1.0), (-0.8315, 0.5556, 1.0), (-0.7071, 0.7071, -1.0), (-0.7071, 0.7071, 1.0), (-0.5556, 0.8315, -1.0), (-0.5556, 0.8315, 1.0), (-0.3827, 0.9239, -1.0), (-0.3827, 0.9239, 1.0), (-0.1951, 0.9808, -1.0), (-0.1951, 0.9808, 1.0)], [], [(0, 1, 3, 2), (2, 3, 5, 4), (4, 5, 7, 6), (6, 7, 9, 8), (8, 9, 11, 10), (10, 11, 13, 12), (12, 13, 15, 14), (14, 15, 17, 16), (16, 17, 19, 18), (18, 19, 21, 20), (20, 21, 23, 22), (22, 23, 25, 24), (24, 25, 27, 26), (26, 27, 29, 28), (28, 29, 31, 30), (30, 31, 33, 32), (32, 33, 35, 34), (34, 35, 37, 36), (36, 37, 39, 38), (38, 39, 41, 40), (40, 41, 43, 42), (42, 43, 45, 44), (44, 45, 47, 46), (46, 47, 49, 48), (48, 49, 51, 50), (50, 51, 53, 52), (52, 53, 55, 54), (54, 55, 57, 56), (56, 57, 59, 58), (58, 59, 61, 60), (3, 1, 63, 61, 59, 57, 55, 53, 51, 49, 47, 45, 43, 41, 39, 37, 35, 33, 31, 29, 27, 25, 23, 21, 19, 17, 15, 13, 11, 9, 7, 5), (60, 61, 63, 62), (62, 63, 1, 0), (0, 2, 4, 6, 8, 10, 12, 14, 16, 18, 20, 22, 24, 26, 28, 30, 32, 34, 36, 38, 40, 42, 44, 46, 48, 50, 52, 54, 56, 58, 60, 62)])
me_cylinder_001.materials.append(mat_cagecylindermaterial)
me_cylinder_001.use_remesh_preserve_volume = False
me_cylinder_001.use_remesh_preserve_attributes = False
me_cylinder_001.use_mirror_vertex_groups = False
me_cylinder_001.update()
me_cylinder = bpy.data.meshes.new('Cylinder')
me_cylinder.from_pydata([(0.0, 1.0, -1.0), (0.0, 1.0, 1.0), (0.1951, 0.9808, -1.0), (0.1951, 0.9808, 1.0), (0.3827, 0.9239, -1.0), (0.3827, 0.9239, 1.0), (0.5556, 0.8315, -1.0), (0.5556, 0.8315, 1.0), (0.7071, 0.7071, -1.0), (0.7071, 0.7071, 1.0), (0.8315, 0.5556, -1.0), (0.8315, 0.5556, 1.0), (0.9239, 0.3827, -1.0), (0.9239, 0.3827, 1.0), (0.9808, 0.1951, -1.0), (0.9808, 0.1951, 1.0), (1.0, 7.55e-08, -1.0), (1.0, 7.55e-08, 1.0), (0.9808, -0.1951, -1.0), (0.9808, -0.1951, 1.0), (0.9239, -0.3827, -1.0), (0.9239, -0.3827, 1.0), (0.8315, -0.5556, -1.0), (0.8315, -0.5556, 1.0), (0.7071, -0.7071, -1.0), (0.7071, -0.7071, 1.0), (0.5556, -0.8315, -1.0), (0.5556, -0.8315, 1.0), (0.3827, -0.9239, -1.0), (0.3827, -0.9239, 1.0), (0.1951, -0.9808, -1.0), (0.1951, -0.9808, 1.0), (-3.258e-07, -1.0, -1.0), (-3.258e-07, -1.0, 1.0), (-0.1951, -0.9808, -1.0), (-0.1951, -0.9808, 1.0), (-0.3827, -0.9239, -1.0), (-0.3827, -0.9239, 1.0), (-0.5556, -0.8315, -1.0), (-0.5556, -0.8315, 1.0), (-0.7071, -0.7071, -1.0), (-0.7071, -0.7071, 1.0), (-0.8315, -0.5556, -1.0), (-0.8315, -0.5556, 1.0), (-0.9239, -0.3827, -1.0), (-0.9239, -0.3827, 1.0), (-0.9808, -0.1951, -1.0), (-0.9808, -0.1951, 1.0), (-1.0, 9.656e-07, -1.0), (-1.0, 9.656e-07, 1.0), (-0.9808, 0.1951, -1.0), (-0.9808, 0.1951, 1.0), (-0.9239, 0.3827, -1.0), (-0.9239, 0.3827, 1.0), (-0.8315, 0.5556, -1.0), (-0.8315, 0.5556, 1.0), (-0.7071, 0.7071, -1.0), (-0.7071, 0.7071, 1.0), (-0.5556, 0.8315, -1.0), (-0.5556, 0.8315, 1.0), (-0.3827, 0.9239, -1.0), (-0.3827, 0.9239, 1.0), (-0.1951, 0.9808, -1.0), (-0.1951, 0.9808, 1.0)], [], [(0, 1, 3, 2), (2, 3, 5, 4), (4, 5, 7, 6), (6, 7, 9, 8), (8, 9, 11, 10), (10, 11, 13, 12), (12, 13, 15, 14), (14, 15, 17, 16), (16, 17, 19, 18), (18, 19, 21, 20), (20, 21, 23, 22), (22, 23, 25, 24), (24, 25, 27, 26), (26, 27, 29, 28), (28, 29, 31, 30), (30, 31, 33, 32), (32, 33, 35, 34), (34, 35, 37, 36), (36, 37, 39, 38), (38, 39, 41, 40), (40, 41, 43, 42), (42, 43, 45, 44), (44, 45, 47, 46), (46, 47, 49, 48), (48, 49, 51, 50), (50, 51, 53, 52), (52, 53, 55, 54), (54, 55, 57, 56), (56, 57, 59, 58), (58, 59, 61, 60), (3, 1, 63, 61, 59, 57, 55, 53, 51, 49, 47, 45, 43, 41, 39, 37, 35, 33, 31, 29, 27, 25, 23, 21, 19, 17, 15, 13, 11, 9, 7, 5), (60, 61, 63, 62), (62, 63, 1, 0), (0, 2, 4, 6, 8, 10, 12, 14, 16, 18, 20, 22, 24, 26, 28, 30, 32, 34, 36, 38, 40, 42, 44, 46, 48, 50, 52, 54, 56, 58, 60, 62)])
me_cylinder.materials.append(mat_cagecylindermaterial)
me_cylinder.use_remesh_preserve_volume = False
me_cylinder.use_remesh_preserve_attributes = False
me_cylinder.use_mirror_vertex_groups = False
me_cylinder.update()
me_cube_001 = bpy.data.meshes.new('Cube.001')
me_cube_001.from_pydata([(-1.0, -1.0, -1.0), (-1.0, -1.0, 1.0), (-1.0, 1.0, -1.0), (-1.0, 1.0, 1.0), (1.0, -1.0, -1.0), (1.0, -1.0, 1.0), (1.0, 1.0, -1.0), (1.0, 1.0, 1.0)], [], [(1, 3, 2, 0), (3, 7, 6, 2), (7, 5, 4, 6), (5, 1, 0, 4), (0, 2, 6, 4), (5, 7, 3, 1)])
_uv = me_cube_001.uv_layers.new(name='UVMap')
_uv.uv.foreach_set('vector', [0.3333, 0.3333, 0.3333, 3.974e-08, 0.6667, 0.0, 0.6667, 0.3333, 3.974e-08, 0.6667, 0.0, 0.3333, 0.3333, 0.3333, 0.3333, 0.6667, 1.291e-07, 0.3333, 0.0, 8.941e-08, 0.3333, 0.0, 0.3333, 0.3333, 0.3333, 0.3333, 0.6667, 0.3333, 0.6667, 0.6667, 0.3333, 0.6667, 1.0, 0.0, 1.0, 0.3333, 0.6667, 0.3333, 0.6667, 2.98e-08, 0.0, 0.6667, 0.3333, 0.6667, 0.3333, 1.0, 4.967e-08, 1.0])
me_cube_001.materials.append(mat_cagedeckel)
me_cube_001.use_remesh_preserve_volume = False
me_cube_001.use_remesh_preserve_attributes = False
me_cube_001.use_mirror_vertex_groups = False
me_cube_001.update()

# ---- objects
ob_cube_001 = bpy.data.objects.new('Cube.001', me_cube_000)
ob_cylinder_007 = bpy.data.objects.new('Cylinder.007', me_cylinder_007)
ob_cylinder_006 = bpy.data.objects.new('Cylinder.006', me_cylinder_006)
ob_cylinder_005 = bpy.data.objects.new('Cylinder.005', me_cylinder_005)
ob_cylinder_004 = bpy.data.objects.new('Cylinder.004', me_cylinder_004)
ob_cylinder_003 = bpy.data.objects.new('Cylinder.003', me_cylinder_003)
ob_cylinder_002 = bpy.data.objects.new('Cylinder.002', me_cylinder_002)
ob_cylinder_001 = bpy.data.objects.new('Cylinder.001', me_cylinder_001)
ob_cylinder = bpy.data.objects.new('Cylinder', me_cylinder)
ob_cube = bpy.data.objects.new('Cube', me_cube_001)

# ---- transforms, parenting, visibility, modifiers, constraints
ob_cube_001.location = (0.0, 0.0, 21.0)
ob_cube_001.scale = (11.0, 11.0, 0.5)
ob_cube_001.lineart.crease_threshold = 0.0
ob_cylinder_007.location = (0.0, -10.5, 2.0)
ob_cylinder_007.rotation_euler = (3.142, 4.712, 0.0)
ob_cylinder_007.scale = (0.2, 0.2, 10.0)
ob_cylinder_007.lineart.crease_threshold = 0.0
_m = ob_cylinder_007.modifiers.new('Array', 'ARRAY')
_m.count = 7
_m.constant_offset_displace = (0.0, 0.0, 0.0)
_m.relative_offset_displace = (7.5, 0.0, 0.0)
ob_cylinder_006.location = (10.5, 0.002367, 2.0)
ob_cylinder_006.rotation_euler = (1.571, 4.712, 0.0)
ob_cylinder_006.scale = (0.2, 0.2, 10.0)
ob_cylinder_006.lineart.crease_threshold = 0.0
_m = ob_cylinder_006.modifiers.new('Array', 'ARRAY')
_m.count = 7
_m.constant_offset_displace = (0.0, 0.0, 0.0)
_m.relative_offset_displace = (7.5, 0.0, 0.0)
ob_cylinder_005.location = (0.0, 10.5, 2.0)
ob_cylinder_005.rotation_euler = (3.142, 4.712, 0.0)
ob_cylinder_005.scale = (0.2, 0.2, 10.0)
ob_cylinder_005.lineart.crease_threshold = 0.0
_m = ob_cylinder_005.modifiers.new('Array', 'ARRAY')
_m.count = 7
_m.constant_offset_displace = (0.0, 0.0, 0.0)
_m.relative_offset_displace = (7.5, 0.0, 0.0)
ob_cylinder_004.location = (-10.5, 0.002367, 2.0)
ob_cylinder_004.rotation_euler = (1.571, 4.712, 0.0)
ob_cylinder_004.scale = (0.2, 0.2, 10.0)
ob_cylinder_004.lineart.crease_threshold = 0.0
_m = ob_cylinder_004.modifiers.new('Array', 'ARRAY')
_m.count = 7
_m.constant_offset_displace = (0.0, 0.0, 0.0)
_m.relative_offset_displace = (7.5, 0.0, 0.0)
ob_cylinder_003.location = (10.5, -7.5, 10.5)
ob_cylinder_003.rotation_euler = (0.0, -0.0, 1.571)
ob_cylinder_003.scale = (0.5, 0.5, 10.0)
ob_cylinder_003.lineart.crease_threshold = 0.0
_m = ob_cylinder_003.modifiers.new('Array', 'ARRAY')
_m.count = 6
_m.constant_offset_displace = (0.0, 0.0, 0.0)
_m.relative_offset_displace = (3.0, 0.0, 0.0)
ob_cylinder_002.location = (-10.5, -7.5, 10.5)
ob_cylinder_002.rotation_euler = (0.0, -0.0, 1.571)
ob_cylinder_002.scale = (0.5, 0.5, 10.0)
ob_cylinder_002.lineart.crease_threshold = 0.0
_m = ob_cylinder_002.modifiers.new('Array', 'ARRAY')
_m.count = 6
_m.constant_offset_displace = (0.0, 0.0, 0.0)
_m.relative_offset_displace = (3.0, 0.0, 0.0)
ob_cylinder_001.location = (-10.5, 10.5, 10.5)
ob_cylinder_001.scale = (0.5, 0.5, 10.0)
ob_cylinder_001.lineart.crease_threshold = 0.0
_m = ob_cylinder_001.modifiers.new('Array', 'ARRAY')
_m.count = 8
_m.constant_offset_displace = (0.0, 0.0, 0.0)
_m.relative_offset_displace = (3.0, 0.0, 0.0)
ob_cylinder.location = (-10.5, -10.5, 10.5)
ob_cylinder.scale = (0.5, 0.5, 10.0)
ob_cylinder.lineart.crease_threshold = 0.0
_m = ob_cylinder.modifiers.new('Array', 'ARRAY')
_m.count = 8
_m.constant_offset_displace = (0.0, 0.0, 0.0)
_m.relative_offset_displace = (3.0, 0.0, 0.0)
ob_cube.location = (0.0, 0.0, 0.0)
ob_cube.scale = (11.0, 11.0, 0.5)
ob_cube.lineart.crease_threshold = 0.0

# ---- collection membership
col_collection_1.objects.link(ob_cube_001)
col_collection_1.objects.link(ob_cylinder_007)
col_collection_1.objects.link(ob_cylinder_006)
col_collection_1.objects.link(ob_cylinder_005)
col_collection_1.objects.link(ob_cylinder_004)
col_collection_1.objects.link(ob_cylinder_003)
col_collection_1.objects.link(ob_cylinder_002)
col_collection_1.objects.link(ob_cylinder_001)
col_collection_1.objects.link(ob_cylinder)
col_collection_1.objects.link(ob_cube)

# ---- scene / render settings (as saved in the file)
scene.frame_start = 1; scene.frame_end = 250; scene.frame_set(1)
scene.render.engine = 'BLENDER_EEVEE_NEXT'
scene.render.resolution_percentage = 50
scene.render.dither_intensity = 0.0
scene.cycles.use_denoising = False
scene.cycles.samples = 128
scene.cycles.sampling_pattern = 'TABULATED_SOBOL'
scene.cycles.light_sampling_threshold = 0.0
scene.cycles.use_adaptive_sampling = False
scene.cycles.use_light_tree = False
scene.cycles.blur_glossy = 0.0
scene.cycles.sample_clamp_indirect = 0.0
scene.view_settings.view_transform = 'Standard'
bpy.context.view_layer.update()

# ---- added for rendering (the .blend has no active camera and no usable light): camera, sun
cam_auto = bpy.data.cameras.new('AutoCamera')
cam_auto.lens = 50.0
cam_auto.sensor_width = 36.0
cam_auto.clip_end = 1000.0
ob_auto_camera = bpy.data.objects.new('AutoCamera', cam_auto)
scene.collection.objects.link(ob_auto_camera)
ob_auto_camera.location = (35.2558, -42.307, 38.7046)
ob_auto_camera.rotation_euler = (1.09748, -7.21219e-08, 0.694738)
scene.camera = ob_auto_camera
light_auto_sun = bpy.data.lights.new('AutoSun', 'SUN')
light_auto_sun.energy = 3.0
light_auto_sun.angle = 0.0523599
ob_auto_sun = bpy.data.objects.new('AutoSun', light_auto_sun)
scene.collection.objects.link(ob_auto_sun)
ob_auto_sun.rotation_euler = (0.872665, 0.174533, 0.523599)
bpy.context.view_layer.update()
